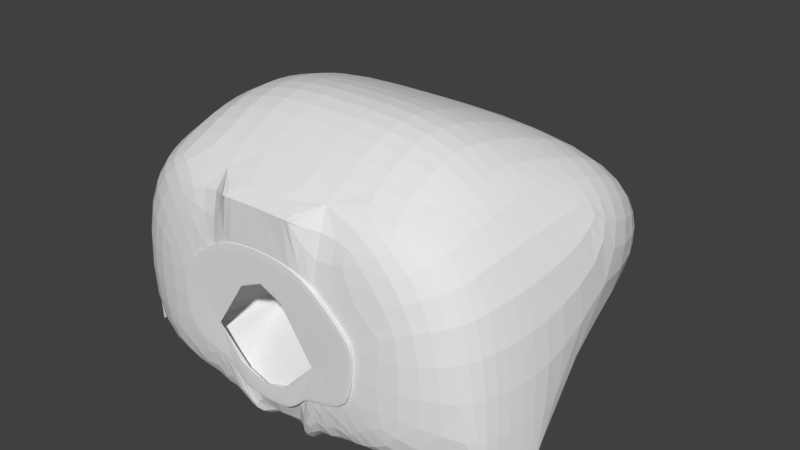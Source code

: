 # Source: robot_EnemyHead.blend  (saved by Blender 2.78.0; exported with 4.5.12 LTS)
import bpy
from mathutils import Matrix  # noqa: F401  (used for matrix-valued properties, if any)

bpy.ops.wm.read_factory_settings(use_empty=True)
scene = bpy.context.scene
scene.name = 'Scene'

# ---- collections
col_collection_1 = bpy.data.collections.new('Collection 1'); scene.collection.children.link(col_collection_1)

# ---- world
world_world = bpy.data.worlds.new('World'); scene.world = world_world
world_world.color = (0.05088, 0.05088, 0.05088)
world_world.use_sun_shadow = False
world_world.sun_shadow_jitter_overblur = 0.0
world_world.cycles.sampling_method = 'MANUAL'

# ---- meshes
me_plane = bpy.data.meshes.new('Plane')
me_plane.from_pydata([(0.0, 0.0105, -0.03733), (1.043, 0.0105, -0.03733), (0.0, 2.01, -0.03733), (1.043, 2.01, -0.03733), (1.506, 1.089, -0.03733), (1.672, 2.578, -0.09687), (2.576, 1.123, -0.03733), (2.058, 3.055, -0.03733), (3.498, 1.525, -0.06077), (5.755, 1.816, -0.06077), (4.346, 3.234, -0.01389), (4.346, 5.866, -0.01389), (5.695, 7.802, -0.06077), (4.405, 6.274, -0.01389), (3.264, 9.998, -0.06077), (1.974, 8.471, -0.01389), (0.0, 10.05, -0.06077), (0.0, 8.527, -0.01389), (1.895, 0.8631, -1.52), (3.135, 0.9026, -1.52), (4.203, 1.369, -1.547), (8.215, 1.311, -1.171), (8.146, 8.249, -1.171), (5.328, 10.8, -1.171), (8.919, 1.227, -2.963), (8.829, 8.597, -2.963), (5.146, 11.93, -2.963), (0.0, 12.01, -2.963), (9.411, 1.254, -5.385), (9.303, 8.817, -5.385), (4.912, 12.78, -5.385), (0.0, 12.89, -5.385), (9.227, 8.892, -8.56), (5.872, 11.92, -8.56), (0.0, 12.0, -8.56), (9.072, 4.975, -11.78), (9.02, 8.659, -11.78), (6.881, 10.59, -11.78), (0.0, 10.64, -11.78), (6.063, 5.107, -15.12), (6.05, 6.046, -15.12), (5.504, 6.539, -15.12), (0.0, 6.552, -15.12), (1.359, -0.1667, -5.262), (1.895, 0.8631, -5.262), (3.135, 0.9026, -5.262), (4.203, 1.369, -5.289), (1.359, -0.1667, -1.52), (0.0, -0.1566, -3.798), (0.9615, 3.497, -11.77), (1.498, 4.527, -11.77), (2.738, 4.566, -11.77), (3.806, 5.032, -11.8), (0.0, 3.519, -10.42), (2.381, 4.525, -15.51), (2.598, 4.941, -15.51), (3.1, 4.957, -15.51), (3.531, 5.146, -15.53), (0.0, 4.946, -14.85), (1.512, 10.04, -0.00441), (2.308, 6.568, -15.04), (1.923, 10.02, -0.03151), (3.581, 6.551, -15.09), (0.0, 2.01, -0.03733), (1.043, 2.01, -0.03733), (1.672, 2.578, -0.09687), (2.058, 3.055, -0.03733), (4.346, 3.234, -0.01389), (4.346, 5.866, -0.01389), (4.405, 6.274, -0.01389), (1.974, 8.471, -0.01389), (0.0, 8.527, -0.01389), (0.0, 2.878, -0.802), (1.422, 2.878, -0.802), (1.846, 3.26, -0.8421), (2.106, 3.582, -0.802), (3.647, 3.703, -0.7862), (3.647, 5.475, -0.7862), (3.687, 5.751, -0.7862), (2.05, 7.231, -0.7862), (0.0, 7.268, -0.7862), (0.0, 5.967, -2.436), (2.047, 5.948, -2.436), (2.865, 5.209, -2.436), (2.845, 5.072, -2.436), (2.845, 4.187, -2.436), (2.076, 4.126, -2.444), (1.946, 3.966, -2.464), (1.734, 3.775, -2.444), (0.0, 3.775, -2.444), (0.0, 5.29, -3.258), (1.602, 5.284, -3.258), (1.871, 5.041, -3.258), (1.864, 4.995, -3.258), (1.864, 4.704, -3.258), (1.611, 4.685, -3.261), (1.569, 4.632, -3.267), (1.499, 4.569, -3.261), (0.0, 4.569, -3.261)], [], [(29, 28, 35, 36, 32), (1, 4, 6, 8, 9, 12, 14, 61, 16, 17, 15, 13, 11, 10, 7, 5, 3, 2, 0), (38, 37, 41, 62, 60, 42), (14, 12, 22, 23), (34, 33, 37, 38), (9, 8, 20, 21), (8, 6, 19, 20), (6, 4, 18, 19), (4, 1, 47, 18), (25, 24, 28, 29), (23, 22, 25, 26), (26, 25, 29, 30), (60, 62, 57, 56, 55, 54), (30, 29, 32, 33), (33, 32, 36, 37), (22, 21, 24, 25), (37, 36, 40, 41), (20, 19, 45, 46), (18, 47, 43, 44), (21, 20, 46, 28), (19, 18, 44, 45), (1, 0, 48, 43, 47), (28, 46, 52, 35), (43, 48, 53, 49), (45, 44, 50, 51), (46, 45, 51, 52), (44, 43, 49, 50), (49, 53, 58, 54), (52, 51, 56, 57), (35, 52, 57, 39), (50, 49, 54, 55), (51, 50, 55, 56), (9, 21, 22, 12), (31, 30, 33, 34), (23, 26, 27, 16, 59, 61, 14), (60, 54, 58, 42), (35, 39, 40, 36), (27, 26, 30, 31), (39, 57, 62, 41, 40), (11, 13, 69, 68), (5, 7, 66, 65), (15, 17, 71, 70), (3, 5, 65, 64), (10, 11, 68, 67), (7, 10, 67, 66), (13, 15, 70, 69), (2, 3, 64, 63), (70, 71, 80, 79), (68, 69, 78, 77), (66, 67, 76, 75), (64, 65, 74, 73), (69, 70, 79, 78), (67, 68, 77, 76), (65, 66, 75, 74), (63, 64, 73, 72), (73, 74, 87, 88), (78, 79, 82, 83), (76, 77, 84, 85), (74, 75, 86, 87), (72, 73, 88, 89), (79, 80, 81, 82), (77, 78, 83, 84), (75, 76, 85, 86), (88, 87, 96, 97), (86, 85, 94, 95), (84, 83, 92, 93), (82, 81, 90, 91), (89, 88, 97, 98), (87, 86, 95, 96), (85, 84, 93, 94), (83, 82, 91, 92), (90, 98, 97, 96, 95, 94, 93, 92, 91)])
me_plane.use_remesh_preserve_volume = False
me_plane.use_remesh_preserve_attributes = False
me_plane.use_mirror_vertex_groups = False
me_plane.update()

# ---- objects
ob_plane = bpy.data.objects.new('Plane', me_plane)

# ---- transforms, parenting, visibility, modifiers, constraints
ob_plane.location = (0.0, 0.0, 0.0)
ob_plane.rotation_euler = (1.571, 0.0, 0.0)
ob_plane.scale = (0.3846, 0.3846, 0.3846)
ob_plane.lineart.crease_threshold = 0.0
_m = ob_plane.modifiers.new('Mirror', 'MIRROR')
_m.use_clip = True
_m.use_mirror_vertex_groups = False
_m = ob_plane.modifiers.new('Subsurf', 'SUBSURF')
_m.uv_smooth = 'PRESERVE_CORNERS'
_m.quality = 2
_m.levels = 0
_m.show_only_control_edges = False

# ---- collection membership
col_collection_1.objects.link(ob_plane)

# ---- scene / render settings (as saved in the file)
scene.frame_start = 1; scene.frame_end = 250; scene.frame_set(1)
scene.render.engine = 'BLENDER_EEVEE_NEXT'
scene.render.resolution_percentage = 50
scene.render.dither_intensity = 0.0
scene.cycles.use_denoising = False
scene.cycles.samples = 128
scene.cycles.sampling_pattern = 'TABULATED_SOBOL'
scene.cycles.light_sampling_threshold = 0.0
scene.cycles.use_adaptive_sampling = False
scene.cycles.use_light_tree = False
scene.cycles.blur_glossy = 0.0
scene.cycles.sample_clamp_indirect = 0.0
scene.view_settings.view_transform = 'Standard'
bpy.context.view_layer.update()

# ---- added for rendering (the .blend has no active camera and no usable light): camera, sun
cam_auto = bpy.data.cameras.new('AutoCamera')
cam_auto.lens = 50.0
cam_auto.sensor_width = 36.0
cam_auto.clip_end = 1000.0
ob_auto_camera = bpy.data.objects.new('AutoCamera', cam_auto)
scene.collection.objects.link(ob_auto_camera)
ob_auto_camera.location = (9.84537, -8.82809, 10.3222)
ob_auto_camera.rotation_euler = (1.09748, -7.21219e-08, 0.694738)
scene.camera = ob_auto_camera
light_auto_sun = bpy.data.lights.new('AutoSun', 'SUN')
light_auto_sun.energy = 3.0
light_auto_sun.angle = 0.0523599
ob_auto_sun = bpy.data.objects.new('AutoSun', light_auto_sun)
scene.collection.objects.link(ob_auto_sun)
ob_auto_sun.rotation_euler = (0.872665, 0.174533, 0.523599)
bpy.context.view_layer.update()
